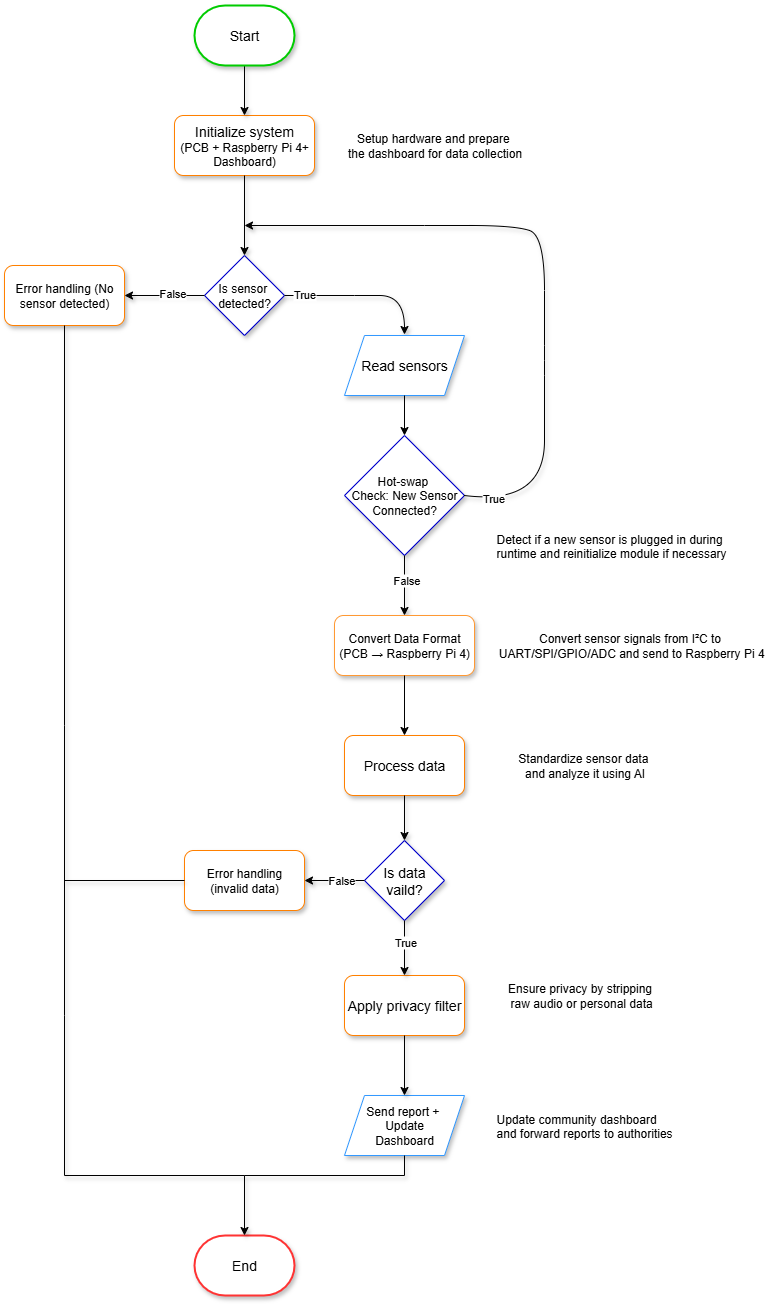

The diagram above was exported from draw.io. Its source (the exported page's mxGraphModel, read from the mxfile embedded in the PNG):
<mxGraphModel dx="1300" dy="1901" grid="1" gridSize="10" guides="1" tooltips="1" connect="1" arrows="1" fold="1" page="1" pageScale="1" pageWidth="827" pageHeight="1169" math="0" shadow="0">
  <root>
    <mxCell id="0" />
    <mxCell id="1" parent="0" />
    <mxCell id="3nuhpGzGNKUSm6g3UuWI-3" value="&lt;br&gt;&lt;font style=&quot;font-size: 14px;&quot;&gt;Initialize system&lt;br&gt;&lt;/font&gt;(PCB + Raspberry Pi 4+ Dashboard)&lt;div&gt;&lt;br&gt;&lt;/div&gt;" style="rounded=1;whiteSpace=wrap;html=1;strokeColor=#FF8000;shadow=1;" parent="1" vertex="1">
      <mxGeometry x="209" y="-850" width="140" height="60" as="geometry" />
    </mxCell>
    <mxCell id="3nuhpGzGNKUSm6g3UuWI-4" value="" style="endArrow=classic;html=1;rounded=0;entryX=0.5;entryY=0;entryDx=0;entryDy=0;exitX=0.5;exitY=1;exitDx=0;exitDy=0;exitPerimeter=0;shadow=1;" parent="1" source="3nuhpGzGNKUSm6g3UuWI-54" target="3nuhpGzGNKUSm6g3UuWI-3" edge="1">
      <mxGeometry width="50" height="50" relative="1" as="geometry">
        <mxPoint x="279" y="-780" as="sourcePoint" />
        <mxPoint x="329" y="-590" as="targetPoint" />
      </mxGeometry>
    </mxCell>
    <mxCell id="3nuhpGzGNKUSm6g3UuWI-6" value="&lt;font style=&quot;font-size: 12px;&quot;&gt;Is sensor&amp;nbsp;&lt;br&gt;detected?&lt;/font&gt;" style="rhombus;whiteSpace=wrap;html=1;strokeColor=#0000CC;shadow=1;" parent="1" vertex="1">
      <mxGeometry x="239" y="-710" width="80" height="80" as="geometry" />
    </mxCell>
    <mxCell id="3nuhpGzGNKUSm6g3UuWI-7" value="&lt;font style=&quot;font-size: 14px;&quot;&gt;Process data&lt;/font&gt;" style="rounded=1;whiteSpace=wrap;html=1;strokeColor=#FF8000;shadow=1;" parent="1" vertex="1">
      <mxGeometry x="379" y="-230" width="120" height="60" as="geometry" />
    </mxCell>
    <mxCell id="3nuhpGzGNKUSm6g3UuWI-8" value="&lt;font style=&quot;font-size: 14px;&quot;&gt;Is data &lt;br&gt;vaild?&lt;/font&gt;" style="rhombus;whiteSpace=wrap;html=1;strokeColor=#0000CC;shadow=1;" parent="1" vertex="1">
      <mxGeometry x="399" y="-125" width="80" height="80" as="geometry" />
    </mxCell>
    <mxCell id="3nuhpGzGNKUSm6g3UuWI-9" value="&lt;font style=&quot;font-size: 14px;&quot;&gt;Apply privacy filter&lt;/font&gt;" style="rounded=1;whiteSpace=wrap;html=1;strokeColor=#FF8000;shadow=1;" parent="1" vertex="1">
      <mxGeometry x="379" y="10" width="120" height="60" as="geometry" />
    </mxCell>
    <mxCell id="3nuhpGzGNKUSm6g3UuWI-10" value="&lt;font style=&quot;font-size: 12px;&quot;&gt;Send report +&amp;nbsp;&lt;br&gt;Update &lt;br&gt;Dashboard&lt;/font&gt;" style="shape=parallelogram;perimeter=parallelogramPerimeter;whiteSpace=wrap;html=1;fixedSize=1;strokeColor=#3399FF;shadow=1;" parent="1" vertex="1">
      <mxGeometry x="379" y="130" width="120" height="60" as="geometry" />
    </mxCell>
    <mxCell id="3nuhpGzGNKUSm6g3UuWI-13" value="" style="endArrow=classic;html=1;rounded=0;exitX=0.5;exitY=1;exitDx=0;exitDy=0;entryX=0.5;entryY=0;entryDx=0;entryDy=0;shadow=1;" parent="1" source="3nuhpGzGNKUSm6g3UuWI-3" target="3nuhpGzGNKUSm6g3UuWI-6" edge="1">
      <mxGeometry width="50" height="50" relative="1" as="geometry">
        <mxPoint x="279" y="-759.9999999999999" as="sourcePoint" />
        <mxPoint x="389" y="-690" as="targetPoint" />
      </mxGeometry>
    </mxCell>
    <mxCell id="3nuhpGzGNKUSm6g3UuWI-21" value="" style="curved=1;endArrow=classic;html=1;rounded=0;exitX=1;exitY=0.5;exitDx=0;exitDy=0;shadow=1;" parent="1" source="3nuhpGzGNKUSm6g3UuWI-6" edge="1">
      <mxGeometry width="50" height="50" relative="1" as="geometry">
        <mxPoint x="369" y="-650" as="sourcePoint" />
        <mxPoint x="439" y="-631" as="targetPoint" />
        <Array as="points">
          <mxPoint x="389" y="-670" />
          <mxPoint x="439" y="-670" />
        </Array>
      </mxGeometry>
    </mxCell>
    <mxCell id="3nuhpGzGNKUSm6g3UuWI-35" value="True" style="edgeLabel;html=1;align=center;verticalAlign=middle;resizable=0;points=[];shadow=1;" parent="3nuhpGzGNKUSm6g3UuWI-21" vertex="1" connectable="0">
      <mxGeometry x="-0.761" y="-2" relative="1" as="geometry">
        <mxPoint x="1" y="-4" as="offset" />
      </mxGeometry>
    </mxCell>
    <mxCell id="3nuhpGzGNKUSm6g3UuWI-22" value="" style="endArrow=classic;html=1;rounded=0;exitX=0.5;exitY=1;exitDx=0;exitDy=0;entryX=0.5;entryY=0;entryDx=0;entryDy=0;shadow=1;" parent="1" source="3nuhpGzGNKUSm6g3UuWI-7" target="3nuhpGzGNKUSm6g3UuWI-8" edge="1">
      <mxGeometry width="50" height="50" relative="1" as="geometry">
        <mxPoint x="339" y="60" as="sourcePoint" />
        <mxPoint x="389" y="10" as="targetPoint" />
      </mxGeometry>
    </mxCell>
    <mxCell id="3nuhpGzGNKUSm6g3UuWI-23" value="" style="endArrow=classic;html=1;rounded=0;entryX=0.5;entryY=0;entryDx=0;entryDy=0;exitX=0.5;exitY=1;exitDx=0;exitDy=0;shadow=1;" parent="1" source="3nuhpGzGNKUSm6g3UuWI-8" target="3nuhpGzGNKUSm6g3UuWI-9" edge="1">
      <mxGeometry width="50" height="50" relative="1" as="geometry">
        <mxPoint x="429" y="-20" as="sourcePoint" />
        <mxPoint x="389" y="10" as="targetPoint" />
      </mxGeometry>
    </mxCell>
    <mxCell id="3nuhpGzGNKUSm6g3UuWI-41" value="True" style="edgeLabel;html=1;align=center;verticalAlign=middle;resizable=0;points=[];shadow=1;" parent="3nuhpGzGNKUSm6g3UuWI-23" vertex="1" connectable="0">
      <mxGeometry x="-0.26" y="2" relative="1" as="geometry">
        <mxPoint x="-2" y="1" as="offset" />
      </mxGeometry>
    </mxCell>
    <mxCell id="3nuhpGzGNKUSm6g3UuWI-25" value="" style="endArrow=classic;html=1;rounded=0;exitX=0.5;exitY=1;exitDx=0;exitDy=0;shadow=1;" parent="1" source="3nuhpGzGNKUSm6g3UuWI-9" target="3nuhpGzGNKUSm6g3UuWI-10" edge="1">
      <mxGeometry width="50" height="50" relative="1" as="geometry">
        <mxPoint x="339" y="60" as="sourcePoint" />
        <mxPoint x="389" y="10" as="targetPoint" />
      </mxGeometry>
    </mxCell>
    <mxCell id="3nuhpGzGNKUSm6g3UuWI-53" value="&lt;font style=&quot;font-size: 14px;&quot;&gt;End&lt;/font&gt;" style="strokeWidth=2;html=1;shape=mxgraph.flowchart.terminator;whiteSpace=wrap;strokeColor=#FF3333;shadow=1;" parent="1" vertex="1">
      <mxGeometry x="229" y="270" width="100" height="60" as="geometry" />
    </mxCell>
    <mxCell id="3nuhpGzGNKUSm6g3UuWI-54" value="&lt;font style=&quot;font-size: 14px;&quot;&gt;Start&lt;/font&gt;" style="strokeWidth=2;html=1;shape=mxgraph.flowchart.terminator;whiteSpace=wrap;strokeColor=#00CC00;shadow=1;" parent="1" vertex="1">
      <mxGeometry x="229" y="-960" width="100" height="60" as="geometry" />
    </mxCell>
    <mxCell id="3nuhpGzGNKUSm6g3UuWI-55" value="Setup hardware and prepare&amp;nbsp;&lt;div&gt;the dashboard for data collection&lt;/div&gt;" style="text;html=1;align=center;verticalAlign=middle;resizable=0;points=[];autosize=1;strokeColor=none;fillColor=none;shadow=1;" parent="1" vertex="1">
      <mxGeometry x="369" y="-840" width="200" height="40" as="geometry" />
    </mxCell>
    <mxCell id="3nuhpGzGNKUSm6g3UuWI-57" value="Standardize sensor data&amp;nbsp;&lt;div&gt;and analyze it using AI&lt;/div&gt;" style="text;html=1;align=center;verticalAlign=middle;resizable=0;points=[];autosize=1;strokeColor=none;fillColor=none;shadow=1;" parent="1" vertex="1">
      <mxGeometry x="539" y="-220" width="160" height="40" as="geometry" />
    </mxCell>
    <mxCell id="3nuhpGzGNKUSm6g3UuWI-58" value="Ensure privacy by stripping&lt;div&gt;&amp;nbsp;raw audio or personal data&lt;/div&gt;" style="text;html=1;align=center;verticalAlign=middle;resizable=0;points=[];autosize=1;strokeColor=none;fillColor=none;shadow=1;" parent="1" vertex="1">
      <mxGeometry x="529" y="10" width="170" height="40" as="geometry" />
    </mxCell>
    <mxCell id="3nuhpGzGNKUSm6g3UuWI-61" value="Update community dashboard&amp;nbsp;&lt;div&gt;and forward reports to authorities&lt;/div&gt;" style="text;whiteSpace=wrap;html=1;shadow=1;" parent="1" vertex="1">
      <mxGeometry x="529" y="140" width="180" height="40" as="geometry" />
    </mxCell>
    <mxCell id="3nuhpGzGNKUSm6g3UuWI-63" value="" style="endArrow=none;html=1;rounded=0;entryX=0;entryY=0.5;entryDx=0;entryDy=0;shadow=1;" parent="1" target="3nuhpGzGNKUSm6g3UuWI-62" edge="1">
      <mxGeometry width="50" height="50" relative="1" as="geometry">
        <mxPoint x="279" y="-85" as="sourcePoint" />
        <mxPoint x="399" y="-85" as="targetPoint" />
        <Array as="points" />
      </mxGeometry>
    </mxCell>
    <mxCell id="3nuhpGzGNKUSm6g3UuWI-62" value="Error handling &lt;br&gt;(invalid data)" style="rounded=1;whiteSpace=wrap;html=1;strokeColor=#FF8000;shadow=1;" parent="1" vertex="1">
      <mxGeometry x="219" y="-115" width="120" height="60" as="geometry" />
    </mxCell>
    <mxCell id="3nuhpGzGNKUSm6g3UuWI-66" value="Error handling (No sensor detected)" style="rounded=1;whiteSpace=wrap;html=1;strokeColor=#FF8000;shadow=1;" parent="1" vertex="1">
      <mxGeometry x="39" y="-700" width="120" height="60" as="geometry" />
    </mxCell>
    <mxCell id="3nuhpGzGNKUSm6g3UuWI-68" value="" style="endArrow=classic;html=1;rounded=0;entryX=1;entryY=0.5;entryDx=0;entryDy=0;shadow=1;" parent="1" source="3nuhpGzGNKUSm6g3UuWI-6" target="3nuhpGzGNKUSm6g3UuWI-66" edge="1">
      <mxGeometry width="50" height="50" relative="1" as="geometry">
        <mxPoint x="249" y="-470" as="sourcePoint" />
        <mxPoint x="299" y="-520" as="targetPoint" />
      </mxGeometry>
    </mxCell>
    <mxCell id="3nuhpGzGNKUSm6g3UuWI-71" value="False" style="edgeLabel;html=1;align=center;verticalAlign=middle;resizable=0;points=[];shadow=1;" parent="3nuhpGzGNKUSm6g3UuWI-68" vertex="1" connectable="0">
      <mxGeometry x="-0.1774" y="-4" relative="1" as="geometry">
        <mxPoint y="1" as="offset" />
      </mxGeometry>
    </mxCell>
    <mxCell id="3nuhpGzGNKUSm6g3UuWI-69" value="" style="endArrow=classic;html=1;rounded=0;entryX=1;entryY=0.5;entryDx=0;entryDy=0;exitX=0;exitY=0.5;exitDx=0;exitDy=0;shadow=1;" parent="1" source="3nuhpGzGNKUSm6g3UuWI-8" target="3nuhpGzGNKUSm6g3UuWI-62" edge="1">
      <mxGeometry width="50" height="50" relative="1" as="geometry">
        <mxPoint x="249" y="-70" as="sourcePoint" />
        <mxPoint x="299" y="-120" as="targetPoint" />
      </mxGeometry>
    </mxCell>
    <mxCell id="3nuhpGzGNKUSm6g3UuWI-70" value="False" style="edgeLabel;html=1;align=center;verticalAlign=middle;resizable=0;points=[];shadow=1;" parent="3nuhpGzGNKUSm6g3UuWI-69" vertex="1" connectable="0">
      <mxGeometry x="-0.2275" y="1" relative="1" as="geometry">
        <mxPoint y="-2" as="offset" />
      </mxGeometry>
    </mxCell>
    <mxCell id="3nuhpGzGNKUSm6g3UuWI-73" value="" style="endArrow=none;html=1;rounded=0;entryX=0.5;entryY=1;entryDx=0;entryDy=0;shadow=1;" parent="1" edge="1">
      <mxGeometry width="50" height="50" relative="1" as="geometry">
        <mxPoint x="99" y="50" as="sourcePoint" />
        <mxPoint x="99" y="-240" as="targetPoint" />
      </mxGeometry>
    </mxCell>
    <mxCell id="3nuhpGzGNKUSm6g3UuWI-74" value="" style="endArrow=none;html=1;rounded=0;entryX=0;entryY=0.5;entryDx=0;entryDy=0;shadow=1;" parent="1" target="3nuhpGzGNKUSm6g3UuWI-62" edge="1">
      <mxGeometry width="50" height="50" relative="1" as="geometry">
        <mxPoint x="99" y="-85" as="sourcePoint" />
        <mxPoint x="299" y="-40" as="targetPoint" />
      </mxGeometry>
    </mxCell>
    <mxCell id="3nuhpGzGNKUSm6g3UuWI-77" value="" style="endArrow=none;html=1;rounded=0;shadow=1;" parent="1" edge="1">
      <mxGeometry width="50" height="50" relative="1" as="geometry">
        <mxPoint x="279" y="210" as="sourcePoint" />
        <mxPoint x="439" y="210" as="targetPoint" />
      </mxGeometry>
    </mxCell>
    <mxCell id="3nuhpGzGNKUSm6g3UuWI-78" value="" style="endArrow=classic;html=1;rounded=0;entryX=0.5;entryY=0;entryDx=0;entryDy=0;entryPerimeter=0;shadow=1;" parent="1" target="3nuhpGzGNKUSm6g3UuWI-53" edge="1">
      <mxGeometry width="50" height="50" relative="1" as="geometry">
        <mxPoint x="279" y="210" as="sourcePoint" />
        <mxPoint x="299" y="50" as="targetPoint" />
      </mxGeometry>
    </mxCell>
    <mxCell id="3nuhpGzGNKUSm6g3UuWI-79" value="" style="endArrow=none;html=1;rounded=0;shadow=1;" parent="1" edge="1">
      <mxGeometry width="50" height="50" relative="1" as="geometry">
        <mxPoint x="99" y="50" as="sourcePoint" />
        <mxPoint x="99" y="210" as="targetPoint" />
      </mxGeometry>
    </mxCell>
    <mxCell id="3nuhpGzGNKUSm6g3UuWI-80" value="" style="endArrow=none;html=1;rounded=0;shadow=1;" parent="1" edge="1">
      <mxGeometry width="50" height="50" relative="1" as="geometry">
        <mxPoint x="99" y="210" as="sourcePoint" />
        <mxPoint x="279" y="210" as="targetPoint" />
      </mxGeometry>
    </mxCell>
    <mxCell id="3nuhpGzGNKUSm6g3UuWI-81" value="" style="endArrow=none;html=1;rounded=0;entryX=0.5;entryY=1;entryDx=0;entryDy=0;shadow=1;" parent="1" target="3nuhpGzGNKUSm6g3UuWI-10" edge="1">
      <mxGeometry width="50" height="50" relative="1" as="geometry">
        <mxPoint x="439" y="210" as="sourcePoint" />
        <mxPoint x="299" y="50" as="targetPoint" />
      </mxGeometry>
    </mxCell>
    <mxCell id="3nuhpGzGNKUSm6g3UuWI-91" value="Hot-swap&amp;nbsp;&lt;div&gt;Check: New Sensor Connected?&lt;/div&gt;" style="rhombus;whiteSpace=wrap;html=1;shadow=1;strokeColor=#0000CC;" parent="1" vertex="1">
      <mxGeometry x="379" y="-530" width="120" height="120" as="geometry" />
    </mxCell>
    <mxCell id="3nuhpGzGNKUSm6g3UuWI-93" value="" style="endArrow=none;html=1;rounded=0;entryX=0.5;entryY=1;entryDx=0;entryDy=0;shadow=1;" parent="1" target="3nuhpGzGNKUSm6g3UuWI-66" edge="1">
      <mxGeometry width="50" height="50" relative="1" as="geometry">
        <mxPoint x="99" y="-240" as="sourcePoint" />
        <mxPoint x="309" y="-500" as="targetPoint" />
      </mxGeometry>
    </mxCell>
    <mxCell id="3nuhpGzGNKUSm6g3UuWI-96" value="" style="endArrow=classic;html=1;rounded=0;exitX=0.5;exitY=1;exitDx=0;exitDy=0;shadow=1;" parent="1" source="3nuhpGzGNKUSm6g3UuWI-91" edge="1">
      <mxGeometry width="50" height="50" relative="1" as="geometry">
        <mxPoint x="259" y="-270" as="sourcePoint" />
        <mxPoint x="439" y="-350" as="targetPoint" />
      </mxGeometry>
    </mxCell>
    <mxCell id="3nuhpGzGNKUSm6g3UuWI-100" value="False" style="edgeLabel;html=1;align=center;verticalAlign=middle;resizable=0;points=[];shadow=1;" parent="3nuhpGzGNKUSm6g3UuWI-96" vertex="1" connectable="0">
      <mxGeometry x="-0.1658" y="1" relative="1" as="geometry">
        <mxPoint as="offset" />
      </mxGeometry>
    </mxCell>
    <mxCell id="3nuhpGzGNKUSm6g3UuWI-98" value="" style="curved=1;endArrow=classic;html=1;rounded=0;exitX=1;exitY=0.5;exitDx=0;exitDy=0;shadow=1;" parent="1" source="3nuhpGzGNKUSm6g3UuWI-91" edge="1">
      <mxGeometry width="50" height="50" relative="1" as="geometry">
        <mxPoint x="639" y="-621" as="sourcePoint" />
        <mxPoint x="279" y="-740" as="targetPoint" />
        <Array as="points">
          <mxPoint x="579" y="-460" />
          <mxPoint x="579" y="-590" />
          <mxPoint x="579" y="-620" />
          <mxPoint x="579" y="-730" />
          <mxPoint x="549" y="-740" />
          <mxPoint x="459" y="-740" />
        </Array>
      </mxGeometry>
    </mxCell>
    <mxCell id="qtjmES2K96RkdztVYEMQ-3" value="True" style="edgeLabel;html=1;align=center;verticalAlign=middle;resizable=0;points=[];" vertex="1" connectable="0" parent="3nuhpGzGNKUSm6g3UuWI-98">
      <mxGeometry x="-0.914" y="1" relative="1" as="geometry">
        <mxPoint as="offset" />
      </mxGeometry>
    </mxCell>
    <mxCell id="3nuhpGzGNKUSm6g3UuWI-102" value="Detect if a new sensor is plugged in during&amp;nbsp;&lt;div&gt;runtime and reinitialize module if necessary&lt;/div&gt;" style="text;whiteSpace=wrap;html=1;shadow=1;" parent="1" vertex="1">
      <mxGeometry x="529" y="-440" width="240" height="40" as="geometry" />
    </mxCell>
    <mxCell id="qtjmES2K96RkdztVYEMQ-4" value="&lt;font style=&quot;font-size: 14px;&quot;&gt;Read sensors&lt;/font&gt;" style="shape=parallelogram;perimeter=parallelogramPerimeter;whiteSpace=wrap;html=1;fixedSize=1;shadow=1;strokeColor=#3399FF;" vertex="1" parent="1">
      <mxGeometry x="379" y="-630" width="120" height="60" as="geometry" />
    </mxCell>
    <mxCell id="qtjmES2K96RkdztVYEMQ-6" value="" style="endArrow=classic;html=1;rounded=0;exitX=0.5;exitY=1;exitDx=0;exitDy=0;entryX=0.5;entryY=0;entryDx=0;entryDy=0;" edge="1" parent="1" source="qtjmES2K96RkdztVYEMQ-4" target="3nuhpGzGNKUSm6g3UuWI-91">
      <mxGeometry width="50" height="50" relative="1" as="geometry">
        <mxPoint x="359" y="-390" as="sourcePoint" />
        <mxPoint x="409" y="-440" as="targetPoint" />
      </mxGeometry>
    </mxCell>
    <mxCell id="qtjmES2K96RkdztVYEMQ-7" value="Convert Data Format (PCB → Raspberry Pi 4)" style="rounded=1;whiteSpace=wrap;html=1;strokeColor=#FF9933;shadow=1;" vertex="1" parent="1">
      <mxGeometry x="369" y="-350" width="140" height="60" as="geometry" />
    </mxCell>
    <mxCell id="qtjmES2K96RkdztVYEMQ-8" value="" style="endArrow=classic;html=1;rounded=0;entryX=0.5;entryY=0;entryDx=0;entryDy=0;exitX=0.5;exitY=1;exitDx=0;exitDy=0;" edge="1" parent="1" source="qtjmES2K96RkdztVYEMQ-7" target="3nuhpGzGNKUSm6g3UuWI-7">
      <mxGeometry width="50" height="50" relative="1" as="geometry">
        <mxPoint x="389" y="-270" as="sourcePoint" />
        <mxPoint x="439" y="-320" as="targetPoint" />
      </mxGeometry>
    </mxCell>
    <mxCell id="qtjmES2K96RkdztVYEMQ-9" value="Convert sensor signals from I²C to&lt;div&gt;&amp;nbsp;UART/SPI/GPIO/ADC and send to&amp;nbsp;Raspberry Pi 4&lt;/div&gt;" style="text;html=1;align=center;verticalAlign=middle;resizable=0;points=[];autosize=1;strokeColor=none;fillColor=none;shadow=1;" vertex="1" parent="1">
      <mxGeometry x="519" y="-340" width="290" height="40" as="geometry" />
    </mxCell>
  </root>
</mxGraphModel>